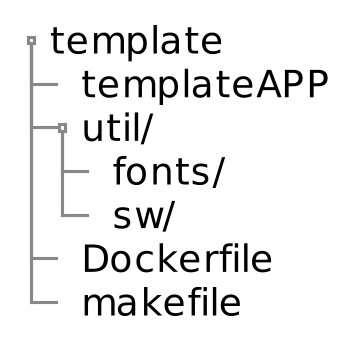

The diagram above was rendered by PlantUML. Its source (embedded in the PNG):
@startsalt
skinparam dpi 300
{
{T
+ template
++ templateAPP
++ util/
+++ fonts/
+++ sw/
++ Dockerfile
++ makefile
}
}
@endsalt